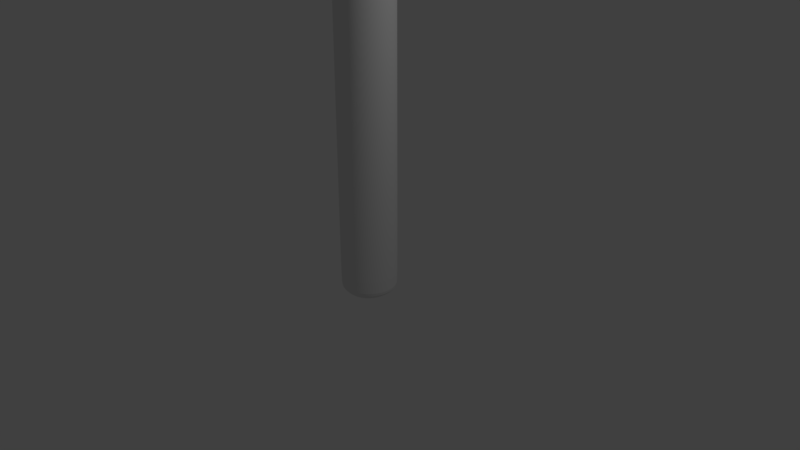 # Source: pickaxe.blend  (saved by Blender 2.79.7; exported with 4.5.12 LTS)
import bpy
from mathutils import Matrix  # noqa: F401  (used for matrix-valued properties, if any)

bpy.ops.wm.read_factory_settings(use_empty=True)
scene = bpy.context.scene
scene.name = 'Scene'

# ---- collections
col_collection_1 = bpy.data.collections.new('Collection 1'); scene.collection.children.link(col_collection_1)

# ---- world
world_world = bpy.data.worlds.new('World'); scene.world = world_world
world_world.color = (0.05088, 0.05088, 0.05088)
world_world.use_sun_shadow = False
world_world.sun_shadow_jitter_overblur = 0.0

# ---- cameras
cam_camera = bpy.data.cameras.new('Camera')
cam_camera.clip_end = 100.0
cam_camera.lens = 35.0
cam_camera.sensor_width = 32.0
cam_camera.sensor_height = 18.0
cam_camera.ortho_scale = 7.314
cam_camera.dof.focus_distance = 0.0
cam_camera.dof.aperture_fstop = 128.0

# ---- lights
light_lamp = bpy.data.lights.new('Lamp', 'POINT')
light_lamp.transmission_factor = 0.0
light_lamp.cutoff_distance = 30.0
light_lamp.energy = 100.0
light_lamp.shadow_buffer_clip_start = 1.001
light_lamp.shadow_soft_size = 0.1
light_lamp.shadow_maximum_resolution = 0.006
light_lamp.use_absolute_resolution = True

# ---- meshes
me_cylinder = bpy.data.meshes.new('Cylinder')
me_cylinder.from_pydata([(0.0, 1.0, -1.0), (0.0, 1.0, 24.0), (0.1951, 0.9808, -1.0), (0.1951, 0.9808, 24.0), (0.3827, 0.9239, -1.0), (0.3827, 0.9239, 24.0), (0.5556, 0.8315, -1.0), (0.5556, 0.8315, 24.0), (0.7071, 0.7071, -1.0), (0.7071, 0.7071, 24.0), (0.8315, 0.5556, -1.0), (0.8315, 0.5556, 24.0), (0.9239, 0.3827, -1.0), (0.9239, 0.3827, 24.0), (0.9808, 0.1951, -1.0), (0.9808, 0.1951, 24.0), (1.0, 7.55e-08, -1.0), (1.0, 7.55e-08, 24.0), (-1.0, 9.656e-07, -1.0), (-1.0, 9.656e-07, 24.0), (-0.9808, 0.1951, -1.0), (-0.9808, 0.1951, 24.0), (-0.9239, 0.3827, -1.0), (-0.9239, 0.3827, 24.0), (-0.8315, 0.5556, -1.0), (-0.8315, 0.5556, 24.0), (-0.7071, 0.7071, -1.0), (-0.7071, 0.7071, 24.0), (-0.5556, 0.8315, -1.0), (-0.5556, 0.8315, 24.0), (-0.3827, 0.9239, -1.0), (-0.3827, 0.9239, 24.0), (-0.1951, 0.9808, -1.0), (-0.1951, 0.9808, 24.0), (-1.546e-07, 0.7691, -1.383), (8.778e-09, 1.0, -1.153), (0.1951, 0.9808, -1.153), (0.15, 0.7543, -1.383), (0.3827, 0.9239, -1.153), (0.2943, 0.7106, -1.383), (0.5556, 0.8315, -1.153), (0.4273, 0.6395, -1.383), (0.7071, 0.7071, -1.153), (0.5439, 0.5439, -1.383), (0.8315, 0.5556, -1.153), (0.6395, 0.4273, -1.383), (0.9239, 0.3827, -1.153), (0.7106, 0.2943, -1.383), (0.9808, 0.1951, -1.153), (0.7543, 0.15, -1.383), (1.0, 7.55e-08, -1.153), (0.7691, 7.451e-09, -1.383), (-1.0, 9.656e-07, -1.153), (-0.7691, 8.456e-07, -1.383), (-0.9808, 0.1951, -1.153), (-0.7543, 0.15, -1.383), (-0.9239, 0.3827, -1.153), (-0.7106, 0.2943, -1.383), (-0.8315, 0.5556, -1.153), (-0.6395, 0.4273, -1.383), (-0.7071, 0.7071, -1.153), (-0.5438, 0.5439, -1.383), (-0.5556, 0.8315, -1.153), (-0.4273, 0.6395, -1.383), (-0.3827, 0.9239, -1.153), (-0.2943, 0.7106, -1.383), (-0.1951, 0.9808, -1.153), (-0.15, 0.7543, -1.383), (-0.1364, 0.6857, 24.63), (-0.1951, 0.9808, 24.33), (-0.3827, 0.9239, 24.33), (-0.2675, 0.6459, 24.63), (-0.3884, 0.5813, 24.63), (-0.5556, 0.8315, 24.33), (-0.4943, 0.4943, 24.63), (-0.7071, 0.7071, 24.33), (-0.5813, 0.3884, 24.63), (-0.8315, 0.5556, 24.33), (-0.6459, 0.2675, 24.63), (-0.9239, 0.3827, 24.33), (-0.6857, 0.1364, 24.63), (-0.9808, 0.1951, 24.33), (-0.6991, 7.19e-07, 24.63), (-1.0, 9.656e-07, 24.33), (0.6991, -1.49e-08, 24.63), (1.0, 7.55e-08, 24.33), (0.6857, 0.1364, 24.63), (0.9808, 0.1951, 24.33), (0.6459, 0.2675, 24.63), (0.9239, 0.3827, 24.33), (0.5813, 0.3884, 24.63), (0.8315, 0.5556, 24.33), (0.7071, 0.7071, 24.33), (0.4943, 0.4943, 24.63), (0.3884, 0.5813, 24.63), (0.5556, 0.8315, 24.33), (0.3827, 0.9239, 24.33), (0.2675, 0.6459, 24.63), (0.1364, 0.6857, 24.63), (0.1951, 0.9808, 24.33), (-2.757e-07, 0.6991, 24.63), (-2.588e-08, 1.0, 24.33), (0.0, 1.0, 20.87), (0.1951, 0.9808, 20.87), (0.3827, 0.9239, 20.87), (0.5556, 0.8315, 20.87), (0.7071, 0.7071, 20.87), (0.8315, 0.5556, 20.87), (0.9239, 0.3827, 20.87), (0.9808, 0.1951, 20.87), (1.0, 7.55e-08, 20.87), (-1.0, 9.656e-07, 20.87), (-0.9808, 0.1951, 20.87), (-0.9239, 0.3827, 20.87), (-0.8315, 0.5556, 20.87), (-0.7071, 0.7071, 20.87), (-0.5556, 0.8315, 20.87), (-0.3827, 0.9239, 20.87), (-0.1951, 0.9808, 20.87), (0.0, 1.0, 24.0), (0.1951, 0.9808, 24.0), (0.3827, 0.9239, 24.0), (0.5556, 0.8315, 24.0), (0.7071, 0.7071, 24.0), (0.8315, 0.5556, 24.0), (0.9239, 0.3827, 24.0), (0.9808, 0.1951, 24.0), (1.0, 7.55e-08, 24.0), (-1.0, 9.656e-07, 24.0), (-0.9808, 0.1951, 24.0), (-0.9239, 0.3827, 24.0), (-0.8315, 0.5556, 24.0), (-0.7071, 0.7071, 24.0), (-0.5556, 0.8315, 24.0), (-0.3827, 0.9239, 24.0), (-0.1951, 0.9808, 24.0), (0.0, 1.0, 20.87), (0.1951, 0.9808, 20.87), (0.3827, 0.9239, 20.87), (0.5556, 0.8315, 20.87), (0.7071, 0.7071, 20.87), (0.8315, 0.5556, 20.87), (0.9239, 0.3827, 20.87), (0.9808, 0.1951, 20.87), (1.0, 7.55e-08, 20.87), (-1.0, 9.656e-07, 20.87), (-0.9808, 0.1951, 20.87), (-0.9239, 0.3827, 20.87), (-0.8315, 0.5556, 20.87), (-0.7071, 0.7071, 20.87), (-0.5556, 0.8315, 20.87), (-0.3827, 0.9239, 20.87), (-0.1951, 0.9808, 20.87), (0.0, 1.0, 24.0), (0.1951, 0.9808, 24.0), (0.3827, 0.9239, 24.0), (0.5556, 0.8315, 24.0), (0.7071, 0.7071, 24.0), (0.8315, 0.5556, 24.0), (0.9239, 0.3827, 24.0), (0.9808, 0.1951, 24.0), (1.0, 7.55e-08, 24.0), (-1.0, 9.656e-07, 24.0), (-0.9808, 0.1951, 24.0), (-0.9239, 0.3827, 24.0), (-0.8315, 0.5556, 24.0), (-0.7071, 0.7071, 24.0), (-0.5556, 0.8315, 24.0), (-0.3827, 0.9239, 24.0), (-0.1951, 0.9808, 24.0), (0.0, 1.0, 20.87), (0.1951, 0.9808, 20.87), (0.3827, 0.9239, 20.87), (0.5556, 0.8315, 20.87), (0.7071, 0.7071, 20.87), (0.8315, 0.5556, 20.87), (0.9239, 0.3827, 20.87), (0.9808, 0.1951, 20.87), (1.0, 7.55e-08, 20.87), (-1.0, 9.656e-07, 20.87), (-0.9808, 0.1951, 20.87), (-0.9239, 0.3827, 20.87), (-0.8315, 0.5556, 20.87), (-0.7071, 0.7071, 20.87), (-0.5556, 0.8315, 20.87), (-0.3827, 0.9239, 20.87), (-0.1951, 0.9808, 20.87), (0.0, 1.0, 24.0), (0.1951, 0.9808, 24.0), (0.3827, 0.9239, 24.0), (0.5556, 0.8315, 24.0), (0.7071, 0.7071, 24.0), (0.8315, 0.5556, 24.0), (0.9239, 0.3827, 24.0), (0.9808, 0.1951, 24.0), (1.0, 7.55e-08, 24.0), (-1.0, 9.656e-07, 24.0), (-0.9808, 0.1951, 24.0), (-0.9239, 0.3827, 24.0), (-0.8315, 0.5556, 24.0), (-0.7071, 0.7071, 24.0), (-0.5556, 0.8315, 24.0), (-0.3827, 0.9239, 24.0), (-0.1951, 0.9808, 24.0), (0.0, 1.0, 20.87), (0.1951, 0.9808, 20.87), (0.3827, 0.9239, 20.87), (0.5556, 0.8315, 20.87), (0.7071, 0.7071, 20.87), (0.8315, 0.5556, 20.87), (0.9239, 0.3827, 20.87), (0.9808, 0.1951, 20.87), (1.0, 7.55e-08, 20.87), (-1.0, 9.656e-07, 20.87), (-0.9808, 0.1951, 20.87), (-0.9239, 0.3827, 20.87), (-0.8315, 0.5556, 20.87), (-0.7071, 0.7071, 20.87), (-0.5556, 0.8315, 20.87), (-0.3827, 0.9239, 20.87), (-0.1951, 0.9808, 20.87), (0.0, 1.0, 24.0), (0.1951, 0.9808, 24.0), (0.3827, 0.9239, 24.0), (0.5556, 0.8315, 24.0), (0.7071, 0.7071, 24.0), (0.8315, 0.5556, 24.0), (0.9239, 0.3827, 24.0), (0.9808, 0.1951, 24.0), (1.0, 7.55e-08, 24.0), (-1.0, 9.656e-07, 24.0), (-0.9808, 0.1951, 24.0), (-0.9239, 0.3827, 24.0), (-0.8315, 0.5556, 24.0), (-0.7071, 0.7071, 24.0), (-0.5556, 0.8315, 24.0), (-0.3827, 0.9239, 24.0), (-0.1951, 0.9808, 24.0), (0.0, 1.0, 20.87), (0.1951, 0.9808, 20.87), (0.3827, 0.9239, 20.87), (0.5556, 0.8315, 20.87), (0.7071, 0.7071, 20.87), (0.8315, 0.5556, 20.87), (0.9239, 0.3827, 20.87), (0.9808, 0.1951, 20.87), (1.0, 7.55e-08, 20.87), (-1.0, 9.656e-07, 20.87), (-0.9808, 0.1951, 20.87), (-0.9239, 0.3827, 20.87), (-0.8315, 0.5556, 20.87), (-0.7071, 0.7071, 20.87), (-0.5556, 0.8315, 20.87), (-0.3827, 0.9239, 20.87), (-0.1951, 0.9808, 20.87), (-2.103e-08, 1.177, 24.0), (0.2296, 1.154, 24.0), (0.4503, 1.087, 24.0), (0.6538, 0.9785, 24.0), (0.8321, 0.8321, 24.0), (0.9785, 0.6538, 24.0), (1.087, 0.4503, 24.0), (1.154, 0.2296, 24.0), (1.177, 3.863e-08, 24.0), (-1.177, 1.086e-06, 24.0), (-1.154, 0.2296, 24.0), (-1.087, 0.4503, 24.0), (-0.9785, 0.6538, 24.0), (-0.8321, 0.8321, 24.0), (-0.6538, 0.9785, 24.0), (-0.4503, 1.087, 24.0), (-0.2296, 1.154, 24.0), (-2.103e-08, 1.177, 20.87), (0.2296, 1.154, 20.87), (0.4503, 1.087, 20.87), (0.6538, 0.9785, 20.87), (0.8321, 0.8321, 20.87), (0.9785, 0.6538, 20.87), (1.087, 0.4503, 20.87), (1.154, 0.2296, 20.87), (1.177, 3.863e-08, 20.87), (-1.177, 1.086e-06, 20.87), (-1.154, 0.2296, 20.87), (-1.087, 0.4503, 20.87), (-0.9785, 0.6538, 20.87), (-0.8321, 0.8321, 20.87), (-0.6538, 0.9785, 20.87), (-0.4503, 1.087, 20.87), (-0.2296, 1.154, 20.87), (0.2265, 1.211, 23.7), (0.01563, 1.231, 23.7), (3.426e-08, 1.297, 21.0), (0.4293, 1.149, 23.7), (0.6162, 1.049, 23.7), (-0.398, 1.149, 23.7), (-0.6005, 1.115, 23.87), (-0.1952, 1.211, 23.7), (0.2109, 1.276, 21.0), (0.4137, 1.215, 21.0), (0.6005, 1.115, 21.0), (-0.6005, 1.115, 21.0), (-0.4137, 1.215, 21.0), (-0.2109, 1.276, 21.0), (0.1395, 3.687, 23.5), (0.03012, 3.699, 23.5), (-0.04148, 3.402, 21.85), (0.2445, 3.655, 23.51), (0.3411, 3.604, 23.52), (-0.1848, 3.658, 23.51), (-0.2822, 3.608, 23.52), (-0.07939, 3.689, 23.5), (0.08416, 3.349, 21.69), (0.1892, 3.317, 21.7), (0.2858, 3.266, 21.71), (-0.3538, 3.312, 21.87), (-0.2564, 3.362, 21.86), (-0.151, 3.392, 21.86), (0.1627, 6.982, 22.83), (0.0533, 6.993, 22.82), (0.04548, 6.669, 21.37), (0.268, 6.951, 22.83), (0.365, 6.9, 22.84), (-0.1614, 6.951, 22.83), (-0.2584, 6.901, 22.85), (-0.05615, 6.982, 22.83), (0.1549, 6.659, 21.37), (0.2601, 6.628, 21.38), (0.3571, 6.577, 21.39), (-0.2662, 6.578, 21.39), (-0.1692, 6.628, 21.38), (-0.06397, 6.659, 21.37), (0.1509, 9.889, 21.63), (0.08093, 9.896, 21.62), (0.05406, 9.536, 20.74), (0.2181, 9.869, 21.63), (0.2799, 9.837, 21.64), (-0.05647, 9.873, 21.64), (-0.1186, 9.843, 21.65), (0.01092, 9.891, 21.63), (0.124, 9.529, 20.74), (0.1912, 9.509, 20.75), (0.253, 9.477, 20.76), (-0.1455, 9.484, 20.77), (-0.08334, 9.513, 20.76), (-0.01595, 9.531, 20.75), (0.09334, 12.26, 20.22), (0.08214, 12.26, 20.22), (0.07826, 12.16, 20.11), (0.1044, 12.26, 20.22), (0.1149, 12.26, 20.22), (0.06098, 12.25, 20.23), (0.05184, 12.25, 20.23), (0.07121, 12.26, 20.22), (0.08946, 12.16, 20.11), (0.1005, 12.16, 20.11), (0.111, 12.16, 20.11), (0.04796, 12.15, 20.12), (0.0571, 12.16, 20.11), (0.06733, 12.16, 20.11), (-0.06024, 0.5015, 24.71), (-0.09057, 0.4923, 24.71), (-0.1185, 0.4774, 24.71), (-0.143, 0.4573, 24.71), (-0.1631, 0.4328, 24.71), (-0.1781, 0.4048, 24.71), (-0.1873, 0.3745, 24.71), (-0.1904, 0.0, 24.71), (0.133, 0.0, 24.71), (0.1299, 0.3745, 24.71), (0.1207, 0.4048, 24.71), (0.1057, 0.4328, 24.71), (0.08563, 0.4573, 24.71), (0.06113, 0.4774, 24.71), (0.03318, 0.4923, 24.71), (0.002848, 0.5015, 24.71), (-0.02869, 0.5046, 24.71), (0.4221, 1.185, 23.9), (0.6128, 1.084, 20.97), (0.4221, 1.185, 20.97), (-0.2152, 1.248, 23.9), (2.15e-08, 1.269, 23.9), (0.2152, 1.248, 23.9), (0.2152, 1.248, 20.97), (0.6128, 1.084, 23.9), (-0.2152, 1.248, 20.97), (2.15e-08, 1.269, 20.97), (-0.4221, 1.185, 20.97), (-0.6128, 1.084, 20.97), (-0.4221, 1.185, 23.9), (-0.6128, 1.084, 23.9), (1.222e-07, 0.562, -1.48), (0.04973, 0.5571, -1.48), (0.09754, 0.5426, -1.48), (0.1416, 0.5191, -1.48), (0.1802, 0.4874, -1.48), (0.2119, 0.4487, -1.48), (0.2355, 0.4047, -1.48), (0.25, 0.3568, -1.48), (0.2549, 0.0, -1.48), (-0.2549, 0.0, -1.48), (-0.25, 0.3568, -1.48), (-0.2355, 0.4047, -1.48), (-0.2119, 0.4487, -1.48), (-0.1802, 0.4874, -1.48), (-0.1416, 0.5191, -1.48), (-0.09754, 0.5426, -1.48), (-0.04973, 0.5571, -1.48)], [], [(5, 7, 122, 121), (27, 29, 133, 132), (3, 5, 121, 120), (25, 27, 132, 131), (23, 25, 131, 130), (1, 3, 120, 119), (21, 23, 130, 129), (112, 111, 145, 146), (113, 112, 146, 147), (3, 1, 101, 99), (15, 17, 127, 126), (114, 113, 147, 148), (6, 8, 42, 40), (32, 0, 35, 66), (30, 32, 66, 64), (22, 24, 58, 56), (8, 10, 44, 42), (31, 29, 73, 70), (24, 26, 60, 58), (10, 12, 46, 44), (2, 4, 38, 36), (26, 28, 62, 60), (12, 14, 48, 46), (18, 20, 54, 52), (4, 6, 40, 38), (28, 30, 64, 62), (14, 16, 50, 48), (20, 22, 56, 54), (35, 36, 37, 34), (36, 38, 39, 37), (38, 40, 41, 39), (40, 42, 43, 41), (42, 44, 45, 43), (44, 46, 47, 45), (46, 48, 49, 47), (48, 50, 51, 49), (52, 54, 55, 53), (54, 56, 57, 55), (56, 58, 59, 57), (58, 60, 61, 59), (60, 62, 63, 61), (62, 64, 65, 63), (64, 66, 67, 65), (66, 35, 34, 67), (0, 2, 36, 35), (27, 25, 77, 75), (13, 11, 91, 89), (5, 3, 99, 96), (29, 27, 75, 73), (15, 13, 89, 87), (21, 19, 83, 81), (7, 5, 96, 95), (17, 15, 87, 85), (23, 21, 81, 79), (9, 7, 95, 92), (33, 31, 70, 69), (25, 23, 79, 77), (11, 9, 92, 91), (69, 70, 71, 68), (73, 75, 74, 72), (77, 79, 78, 76), (81, 83, 82, 80), (87, 89, 88, 86), (91, 92, 93, 90), (95, 96, 97, 94), (96, 99, 98, 97), (92, 95, 94, 93), (75, 77, 76, 74), (70, 73, 72, 71), (99, 101, 100, 98), (79, 81, 80, 78), (85, 87, 86, 84), (89, 91, 90, 88), (101, 69, 68, 100), (1, 33, 69, 101), (32, 118, 102, 0), (30, 117, 118, 32), (28, 116, 117, 30), (26, 115, 116, 28), (24, 114, 115, 26), (22, 113, 114, 24), (20, 112, 113, 22), (18, 111, 112, 20), (14, 109, 110, 16), (12, 108, 109, 14), (10, 107, 108, 12), (8, 106, 107, 10), (6, 105, 106, 8), (4, 104, 105, 6), (2, 103, 104, 4), (0, 102, 103, 2), (136, 152, 186, 170), (142, 141, 175, 176), (143, 142, 176, 177), (144, 143, 177, 178), (126, 127, 161, 160), (125, 126, 160, 159), (124, 125, 159, 158), (135, 119, 153, 169), (123, 124, 158, 157), (134, 135, 169, 168), (122, 123, 157, 156), (133, 134, 168, 167), (121, 122, 156, 155), (132, 133, 167, 166), (120, 121, 155, 154), (131, 132, 166, 165), (130, 131, 165, 164), (119, 120, 154, 153), (129, 130, 164, 163), (29, 31, 134, 133), (7, 9, 123, 122), (31, 33, 135, 134), (9, 11, 124, 123), (110, 109, 143, 144), (109, 108, 142, 143), (33, 1, 119, 135), (108, 107, 141, 142), (11, 13, 125, 124), (102, 118, 152, 136), (107, 106, 140, 141), (118, 117, 151, 152), (106, 105, 139, 140), (117, 116, 150, 151), (105, 104, 138, 139), (13, 15, 126, 125), (116, 115, 149, 150), (104, 103, 137, 138), (115, 114, 148, 149), (19, 21, 129, 128), (103, 102, 136, 137), (173, 172, 206, 207), (185, 184, 218, 219), (174, 173, 207, 208), (186, 185, 219, 220), (175, 174, 208, 209), (170, 186, 220, 204), (176, 175, 209, 210), (177, 176, 210, 211), (178, 177, 211, 212), (160, 161, 195, 194), (159, 160, 194, 193), (158, 159, 193, 192), (169, 153, 187, 203), (157, 158, 192, 191), (168, 169, 203, 202), (156, 157, 191, 190), (167, 168, 202, 201), (155, 156, 190, 189), (166, 167, 201, 200), (141, 140, 174, 175), (152, 151, 185, 186), (140, 139, 173, 174), (151, 150, 184, 185), (139, 138, 172, 173), (150, 149, 183, 184), (138, 137, 171, 172), (149, 148, 182, 183), (137, 136, 170, 171), (148, 147, 181, 182), (147, 146, 180, 181), (146, 145, 179, 180), (128, 129, 163, 162), (215, 214, 248, 249), (216, 215, 249, 250), (205, 204, 238, 239), (217, 216, 250, 251), (206, 205, 239, 240), (218, 217, 251, 252), (207, 206, 240, 241), (219, 218, 252, 253), (208, 207, 241, 242), (220, 219, 253, 254), (209, 208, 242, 243), (204, 220, 254, 238), (210, 209, 243, 244), (211, 210, 244, 245), (212, 211, 245, 246), (194, 195, 229, 228), (193, 194, 228, 227), (192, 193, 227, 226), (203, 187, 221, 237), (184, 183, 217, 218), (172, 171, 205, 206), (183, 182, 216, 217), (171, 170, 204, 205), (182, 181, 215, 216), (181, 180, 214, 215), (180, 179, 213, 214), (162, 163, 197, 196), (163, 164, 198, 197), (153, 154, 188, 187), (164, 165, 199, 198), (165, 166, 200, 199), (154, 155, 189, 188), (248, 247, 281, 282), (249, 248, 282, 283), (250, 249, 283, 284), (239, 238, 272, 273), (251, 250, 284, 285), (240, 239, 273, 274), (252, 251, 285, 286), (241, 240, 274, 275), (253, 252, 286, 287), (242, 241, 275, 276), (254, 253, 287, 288), (243, 242, 276, 277), (238, 254, 288, 272), (244, 243, 277, 278), (245, 244, 278, 279), (246, 245, 279, 280), (214, 213, 247, 248), (196, 197, 231, 230), (197, 198, 232, 231), (187, 188, 222, 221), (198, 199, 233, 232), (199, 200, 234, 233), (188, 189, 223, 222), (200, 201, 235, 234), (189, 190, 224, 223), (201, 202, 236, 235), (190, 191, 225, 224), (202, 203, 237, 236), (191, 192, 226, 225), (385, 384, 302, 291), (376, 383, 293, 292), (378, 382, 297, 298), (275, 258, 259, 276), (276, 259, 260, 277), (277, 260, 261, 278), (278, 261, 262, 279), (279, 262, 263, 280), (281, 264, 265, 282), (282, 265, 266, 283), (283, 266, 267, 284), (284, 267, 268, 285), (285, 268, 269, 286), (381, 376, 292, 289), (377, 378, 298, 299), (379, 380, 290, 296), (230, 231, 265, 264), (231, 232, 266, 265), (221, 222, 256, 255), (232, 233, 267, 266), (233, 234, 268, 267), (222, 223, 257, 256), (234, 235, 269, 268), (223, 224, 258, 257), (235, 236, 270, 269), (224, 225, 259, 258), (236, 237, 271, 270), (225, 226, 260, 259), (237, 221, 255, 271), (226, 227, 261, 260), (227, 228, 262, 261), (228, 229, 263, 262), (296, 290, 304, 310), (291, 302, 316, 305), (294, 296, 310, 308), (295, 294, 308, 309), (297, 291, 305, 311), (292, 293, 307, 306), (382, 385, 291, 297), (383, 377, 299, 293), (384, 386, 301, 302), (386, 387, 300, 301), (389, 388, 294, 295), (380, 381, 289, 290), (388, 379, 296, 294), (387, 389, 295, 300), (312, 311, 325, 326), (303, 306, 320, 317), (307, 313, 327, 321), (313, 312, 326, 327), (315, 314, 328, 329), (304, 303, 317, 318), (302, 301, 315, 316), (290, 289, 303, 304), (301, 300, 314, 315), (299, 298, 312, 313), (293, 299, 313, 307), (289, 292, 306, 303), (298, 297, 311, 312), (300, 295, 309, 314), (318, 317, 331, 332), (330, 329, 343, 344), (324, 318, 332, 338), (319, 330, 344, 333), (322, 324, 338, 336), (323, 322, 336, 337), (314, 309, 323, 328), (306, 307, 321, 320), (311, 305, 319, 325), (309, 308, 322, 323), (308, 310, 324, 322), (305, 316, 330, 319), (310, 304, 318, 324), (316, 315, 329, 330), (341, 340, 354, 355), (343, 342, 356, 357), (332, 331, 345, 346), (344, 343, 357, 358), (338, 332, 346, 352), (333, 344, 358, 347), (329, 328, 342, 343), (327, 326, 340, 341), (321, 327, 341, 335), (317, 320, 334, 331), (326, 325, 339, 340), (328, 323, 337, 342), (320, 321, 335, 334), (325, 319, 333, 339), (347, 346, 345, 353), (353, 345, 348, 354), (354, 348, 349, 355), (356, 351, 350, 357), (357, 350, 352, 358), (358, 352, 346, 347), (335, 341, 355, 349), (331, 334, 348, 345), (340, 339, 353, 354), (342, 337, 351, 356), (334, 335, 349, 348), (339, 333, 347, 353), (337, 336, 350, 351), (336, 338, 352, 350), (93, 94, 372, 371), (100, 68, 359, 375), (76, 78, 364, 363), (78, 80, 365, 364), (86, 88, 369, 368), (74, 76, 363, 362), (94, 97, 373, 372), (84, 86, 368, 367), (72, 74, 362, 361), (71, 72, 361, 360), (80, 82, 366, 365), (97, 98, 374, 373), (88, 90, 370, 369), (90, 93, 371, 370), (98, 100, 375, 374), (68, 71, 360, 359), (360, 361, 362, 363, 364, 365, 366, 367, 368, 369, 370, 371, 372, 373, 374, 375, 359), (286, 269, 389, 387), (270, 271, 379, 388), (255, 256, 381, 380), (269, 270, 388, 389), (287, 286, 387, 386), (288, 287, 386, 384), (258, 275, 377, 383), (273, 272, 385, 382), (271, 255, 380, 379), (275, 274, 378, 377), (256, 257, 376, 381), (274, 273, 382, 378), (257, 258, 383, 376), (272, 288, 384, 385), (61, 63, 404, 403), (34, 37, 391, 390), (45, 47, 396, 395), (67, 34, 390, 406), (57, 59, 402, 401), (41, 43, 394, 393), (53, 55, 400, 399), (63, 65, 405, 404), (37, 39, 392, 391), (47, 49, 397, 396), (59, 61, 403, 402), (43, 45, 395, 394), (55, 57, 401, 400), (65, 67, 406, 405), (39, 41, 393, 392), (49, 51, 398, 397), (391, 392, 393, 394, 395, 396, 397, 398, 399, 400, 401, 402, 403, 404, 405, 406, 390)])
me_cylinder.use_remesh_preserve_volume = False
me_cylinder.use_remesh_preserve_attributes = False
me_cylinder.use_mirror_vertex_groups = False
me_cylinder.update()

# ---- objects
ob_cylinder = bpy.data.objects.new('Cylinder', me_cylinder)
ob_lamp = bpy.data.objects.new('Lamp', light_lamp)
ob_camera = bpy.data.objects.new('Camera', cam_camera)

# ---- transforms, parenting, visibility, modifiers, constraints
ob_cylinder.location = (0.0, 0.0, 0.0)
ob_cylinder.scale = (0.3667, 0.3667, 0.3667)
ob_cylinder.lineart.crease_threshold = 0.0
_m = ob_cylinder.modifiers.new('Mirror', 'MIRROR')
_m.use_axis = (False, True, False)
_m.use_clip = True
_m = ob_cylinder.modifiers.new('Subsurf', 'SUBSURF')
_m.uv_smooth = 'PRESERVE_CORNERS'
_m.quality = 2
_m.levels = 4
_m.show_only_control_edges = False
ob_lamp.location = (4.076, 1.005, 5.904)
ob_lamp.rotation_euler = (0.6503, 0.05522, 1.866)
ob_lamp.lock_rotations_4d = False
ob_lamp.empty_display_type = 'ARROWS'
ob_lamp.color = (0.0, 0.0, 0.0, 0.0)
ob_lamp.lineart.crease_threshold = 0.0
ob_camera.location = (7.481, -6.508, 5.344)
ob_camera.rotation_euler = (1.109, 0.0, 0.8149)
ob_camera.lock_rotations_4d = False
ob_camera.empty_display_type = 'ARROWS'
ob_camera.color = (0.0, 0.0, 0.0, 0.0)
ob_camera.display_type = 'WIRE'
ob_camera.lineart.crease_threshold = 0.0

# ---- collection membership
col_collection_1.objects.link(ob_cylinder)
col_collection_1.objects.link(ob_lamp)
col_collection_1.objects.link(ob_camera)

# ---- scene / render settings (as saved in the file)
scene.camera = ob_camera
scene.frame_start = 1; scene.frame_end = 250; scene.frame_set(1)
scene.render.engine = 'BLENDER_EEVEE_NEXT'
scene.render.resolution_percentage = 50
scene.render.dither_intensity = 0.0
scene.cycles.use_denoising = False
scene.cycles.samples = 128
scene.cycles.sampling_pattern = 'TABULATED_SOBOL'
scene.cycles.use_adaptive_sampling = False
scene.cycles.use_light_tree = False
scene.view_settings.view_transform = 'Standard'
bpy.context.view_layer.update()
